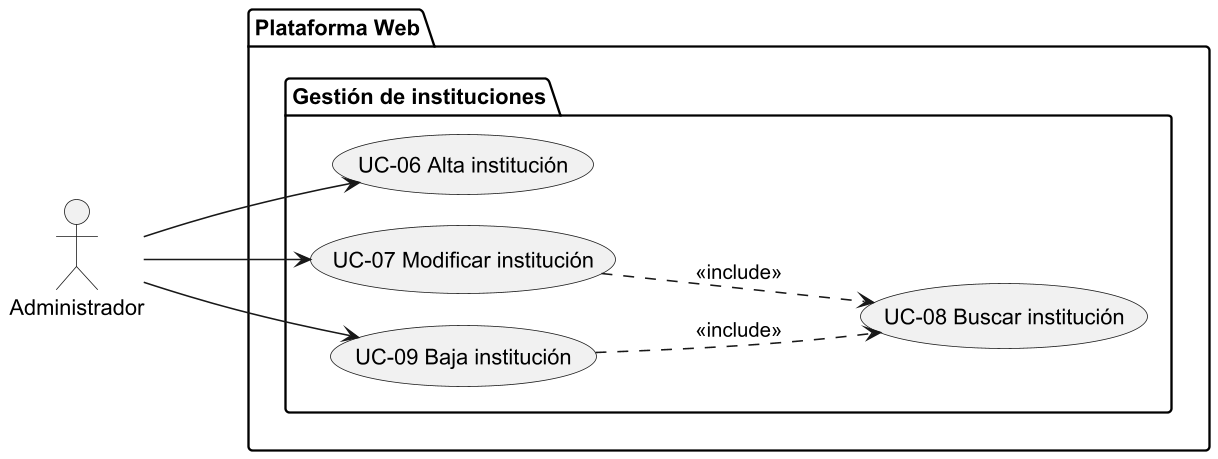

The diagram above was rendered by PlantUML. Its source (embedded in the PNG):
@startuml SUBSISTEMA_GestionInstituciones
left to right direction

skinparam dpi 150
skinparam usecasePadding 25
skinparam actorPadding 80
skinparam packagePadding 50
skinparam wrapWidth 200

skinparam nodesep 20
skinparam ranksep 100

actor Administrador

package "Plataforma Web"{
    package "Gestión de instituciones"{
        usecase "UC-06 Alta institución" as UC06
        usecase "UC-07 Modificar institución" as UC07
        usecase "UC-08 Buscar institución" as UC08
        usecase "UC-09 Baja institución" as UC09
    }
}

Administrador --> UC06
Administrador --> UC07
Administrador --> UC09

UC07 ..> UC08 : <<include>>
UC09 ..> UC08 : <<include>>

@enduml